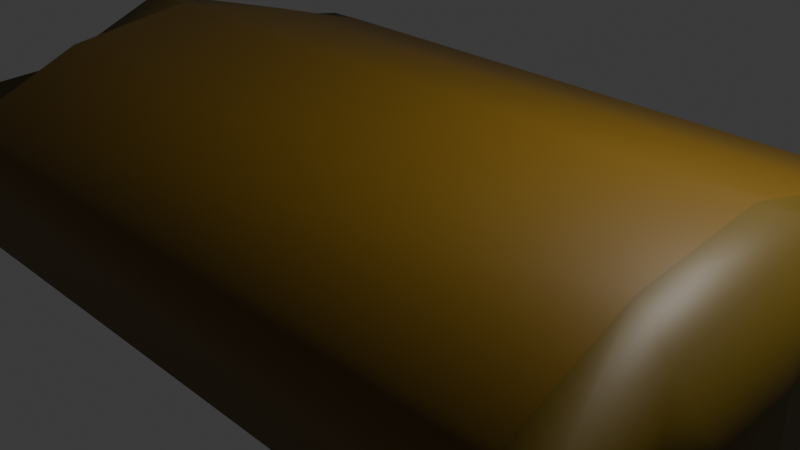 # Source: blend.blend  (saved by Blender 4.4.32; exported with 4.5.12 LTS)
import bpy
from mathutils import Matrix  # noqa: F401  (used for matrix-valued properties, if any)

bpy.ops.wm.read_factory_settings(use_empty=True)
scene = bpy.context.scene
scene.name = 'Scene'

# ---- collections
col_collection = bpy.data.collections.new('Collection'); scene.collection.children.link(col_collection)

# ---- materials (node trees are filled in below, after node groups)
mat_material = bpy.data.materials.new('Material')
mat_material.alpha_threshold = 0.0
mat_material.roughness = 0.5
mat_material.line_color = (0.0, 0.0, 0.0, 1.0)
mat_material_001 = bpy.data.materials.new('Material.001')

# ---- material node trees
mat_material.use_nodes = True; mat_material.node_tree.nodes.clear()
_N = mat_material.node_tree.nodes; _L = mat_material.node_tree.links
n0 = _N.new('ShaderNodeOutputMaterial'); n0.name = 'Material Output'; n0.location = (300, 300)
n1 = _N.new('ShaderNodeBsdfPrincipled'); n1.name = 'Principled BSDF'; n1.location = (10, 300)
n1.inputs[0].default_value = (0.1287, 0.08137, 0.004201, 1.0)
n1.inputs[3].default_value = 1.45
_L.new(n1.outputs[0], n0.inputs[0])
n0.is_active_output = True
mat_material_001.use_nodes = True; mat_material_001.node_tree.nodes.clear()
_N = mat_material_001.node_tree.nodes; _L = mat_material_001.node_tree.links
n0 = _N.new('ShaderNodeBsdfPrincipled'); n0.name = 'Principled BSDF'; n0.location = (10, 300)
n0.inputs[0].default_value = (0.1612, 0.08618, 0.0, 1.0)
n1 = _N.new('ShaderNodeOutputMaterial'); n1.name = 'Material Output'; n1.location = (300, 300)
_L.new(n0.outputs[0], n1.inputs[0])
n1.is_active_output = True

# ---- world
world_world = bpy.data.worlds.new('World'); scene.world = world_world
world_world.use_nodes = True; world_world.node_tree.nodes.clear()
_N = world_world.node_tree.nodes; _L = world_world.node_tree.links
n0 = _N.new('ShaderNodeOutputWorld'); n0.name = 'World Output'; n0.location = (300, 300)
n1 = _N.new('ShaderNodeBackground'); n1.name = 'Background'; n1.location = (10, 300)
n1.inputs[0].default_value = (0.05088, 0.05088, 0.05088, 1.0)
_L.new(n1.outputs[0], n0.inputs[0])
n0.is_active_output = True
world_world.color = (0.05088, 0.05088, 0.05088)
world_world.sun_shadow_jitter_overblur = 0.0

# ---- cameras
cam_camera = bpy.data.cameras.new('Camera')
cam_camera.clip_end = 100.0
cam_camera.ortho_scale = 7.314

# ---- lights
light_light = bpy.data.lights.new('Light', 'POINT')
light_light.energy = 1000.0
light_light.shadow_soft_size = 0.1

# ---- meshes
me_cube = bpy.data.meshes.new('Cube')
me_cube.from_pydata([(1.0, 1.091, 0.7641), (1.0, 1.091, -0.7055), (1.0, -1.048, 0.8048), (1.0, -1.048, -0.8505), (-1.0, 1.044, 0.6292), (-1.0, 1.044, -0.5855), (-1.0, -1.028, 0.7355), (-1.0, -1.028, -0.5674), (-0.9841, 0.0, -1.173), (0.9938, 0.0, 1.355), (-0.9841, 0.0, 1.355), (0.9938, 0.0, -1.173), (0.8752, 1.0, -0.5475), (0.8752, -1.0, 0.6439), (0.8752, -1.0, -0.5928), (0.8752, 1.0, 0.6859), (0.8752, 0.0, -1.173), (0.8752, 0.0, 1.355), (-0.8514, 1.0, -0.5475), (-0.8514, -1.0, 0.6439), (-0.8514, 0.0, -1.173), (-0.8514, -1.0, -0.5928), (-0.8514, 1.0, 0.6859), (-0.8514, 0.0, 1.355), (-0.9522, -0.5351, -0.7475), (0.9622, -0.5458, 0.8211), (-0.9522, -0.5351, 0.8615), (0.9622, -0.5458, -0.7615), (0.8752, -0.5208, -1.123), (0.8752, -0.5208, 1.169), (-0.8514, -0.5208, -1.123), (-0.8514, -0.5208, 1.169), (-0.9518, 0.522, 0.8828), (0.9658, 0.5456, -0.6435), (-0.9518, 0.522, -0.7224), (0.9658, 0.5456, 0.7975), (0.8752, 0.5, 1.066), (0.8752, 0.5, -0.98), (-0.8514, 0.5, -0.98), (-0.8514, 0.5, 1.066)], [], [(31, 26, 6, 19), (21, 19, 6, 7), (34, 32, 4, 5), (28, 27, 3, 14), (27, 25, 2, 3), (12, 15, 0, 1), (33, 35, 9, 11), (37, 33, 11, 16), (24, 26, 10, 8), (39, 32, 10, 23), (35, 36, 17, 9), (38, 37, 16, 20), (18, 22, 15, 12), (30, 28, 14, 21), (3, 2, 13, 14), (25, 29, 13, 2), (24, 30, 21, 7), (5, 4, 22, 18), (34, 38, 20, 8), (36, 39, 23, 17), (14, 13, 19, 21), (29, 31, 19, 13), (17, 23, 31, 29), (8, 20, 30, 24), (9, 17, 29, 25), (20, 16, 28, 30), (7, 6, 26, 24), (11, 9, 25, 27), (16, 11, 27, 28), (23, 10, 26, 31), (15, 22, 39, 36), (5, 18, 38, 34), (18, 12, 37, 38), (0, 15, 36, 35), (22, 4, 32, 39), (12, 1, 33, 37), (1, 0, 35, 33), (8, 10, 32, 34)])
me_cube.polygons.foreach_set('use_smooth', [True] * 38)
me_cube.polygons.foreach_set('material_index', [0, 0, 0, 0, 0, 0, 0, 0, 0, 0, 0, 1, 1, 1, 0, 0, 0, 0, 0, 1, 1, 1, 1, 0, 0, 1, 0, 0, 0, 0, 1, 0, 1, 0, 0, 0, 0, 0])
_uv = me_cube.uv_layers.new(name='UVMap')
_uv.uv.foreach_set('vector', [0.8564, 0.6901, 0.875, 0.6901, 0.875, 0.75, 0.8564, 0.75, 0.375, 0.9814, 0.625, 0.9814, 0.625, 1.0, 0.375, 1.0, 0.375, 0.1875, 0.625, 0.1875, 0.625, 0.25, 0.375, 0.25, 0.3594, 0.6901, 0.375, 0.6901, 0.375, 0.75, 0.3594, 0.75, 0.375, 0.6901, 0.625, 0.6901, 0.625, 0.75, 0.375, 0.75, 0.375, 0.4844, 0.625, 0.4844, 0.625, 0.5, 0.375, 0.5, 0.375, 0.5625, 0.625, 0.5625, 0.625, 0.625, 0.375, 0.625, 0.3594, 0.5625, 0.375, 0.5625, 0.375, 0.625, 0.3594, 0.625, 0.375, 0.0599, 0.625, 0.0599, 0.625, 0.125, 0.375, 0.125, 0.8564, 0.5625, 0.875, 0.5625, 0.875, 0.625, 0.8564, 0.625, 0.625, 0.5625, 0.6406, 0.5625, 0.6406, 0.625, 0.625, 0.625, 0.1436, 0.5625, 0.3594, 0.5625, 0.3594, 0.625, 0.1436, 0.625, 0.375, 0.2686, 0.625, 0.2686, 0.625, 0.4844, 0.375, 0.4844, 0.1436, 0.6901, 0.3594, 0.6901, 0.3594, 0.75, 0.1436, 0.75, 0.375, 0.75, 0.625, 0.75, 0.625, 0.7656, 0.375, 0.7656, 0.625, 0.6901, 0.6406, 0.6901, 0.6406, 0.75, 0.625, 0.75, 0.125, 0.6901, 0.1436, 0.6901, 0.1436, 0.75, 0.125, 0.75, 0.375, 0.25, 0.625, 0.25, 0.625, 0.2686, 0.375, 0.2686, 0.125, 0.5625, 0.1436, 0.5625, 0.1436, 0.625, 0.125, 0.625, 0.6406, 0.5625, 0.8564, 0.5625, 0.8564, 0.625, 0.6406, 0.625, 0.375, 0.7656, 0.625, 0.7656, 0.625, 0.9814, 0.375, 0.9814, 0.6406, 0.6901, 0.8564, 0.6901, 0.8564, 0.75, 0.6406, 0.75, 0.6406, 0.625, 0.8564, 0.625, 0.8564, 0.6901, 0.6406, 0.6901, 0.125, 0.625, 0.1436, 0.625, 0.1436, 0.6901, 0.125, 0.6901, 0.625, 0.625, 0.6406, 0.625, 0.6406, 0.6901, 0.625, 0.6901, 0.1436, 0.625, 0.3594, 0.625, 0.3594, 0.6901, 0.1436, 0.6901, 0.375, 0.0, 0.625, 0.0, 0.625, 0.0599, 0.375, 0.0599, 0.375, 0.625, 0.625, 0.625, 0.625, 0.6901, 0.375, 0.6901, 0.3594, 0.625, 0.375, 0.625, 0.375, 0.6901, 0.3594, 0.6901, 0.8564, 0.625, 0.875, 0.625, 0.875, 0.6901, 0.8564, 0.6901, 0.6406, 0.5, 0.8564, 0.5, 0.8564, 0.5625, 0.6406, 0.5625, 0.125, 0.5, 0.1436, 0.5, 0.1436, 0.5625, 0.125, 0.5625, 0.1436, 0.5, 0.3594, 0.5, 0.3594, 0.5625, 0.1436, 0.5625, 0.625, 0.5, 0.6406, 0.5, 0.6406, 0.5625, 0.625, 0.5625, 0.8564, 0.5, 0.875, 0.5, 0.875, 0.5625, 0.8564, 0.5625, 0.3594, 0.5, 0.375, 0.5, 0.375, 0.5625, 0.3594, 0.5625, 0.375, 0.5, 0.625, 0.5, 0.625, 0.5625, 0.375, 0.5625, 0.375, 0.125, 0.625, 0.125, 0.625, 0.1875, 0.375, 0.1875])
me_cube.materials.append(mat_material)
me_cube.materials.append(mat_material_001)
me_cube.use_mirror_vertex_groups = False
me_cube.update()

# ---- objects
ob_cube = bpy.data.objects.new('Cube', me_cube)
ob_light = bpy.data.objects.new('Light', light_light)
ob_camera = bpy.data.objects.new('Camera', cam_camera)

# ---- transforms, parenting, visibility, modifiers, constraints
ob_cube.location = (0.0, 0.0, 0.0)
ob_cube.scale = (4.346, 2.738, 1.103)
ob_cube.lock_rotations_4d = False
ob_cube.empty_display_type = 'ARROWS'
ob_cube.lineart.crease_threshold = 0.0
ob_light.location = (4.076, 1.005, 5.904)
ob_light.rotation_euler = (0.6503, 0.05522, 1.866)
ob_light.lock_rotations_4d = False
ob_light.empty_display_type = 'ARROWS'
ob_light.color = (0.0, 0.0, 0.0, 0.0)
ob_light.lineart.crease_threshold = 0.0
ob_camera.location = (7.359, -6.926, 4.958)
ob_camera.rotation_euler = (1.109, 0.0, 0.8149)
ob_camera.lock_rotations_4d = False
ob_camera.empty_display_type = 'ARROWS'
ob_camera.color = (0.0, 0.0, 0.0, 0.0)
ob_camera.display_type = 'WIRE'
ob_camera.lineart.crease_threshold = 0.0

# ---- collection membership
col_collection.objects.link(ob_cube)
col_collection.objects.link(ob_light)
col_collection.objects.link(ob_camera)

# ---- scene / render settings (as saved in the file)
scene.camera = ob_camera
scene.frame_start = 1; scene.frame_end = 250; scene.frame_set(1)
scene.render.engine = 'BLENDER_EEVEE_NEXT'
bpy.context.view_layer.update()
